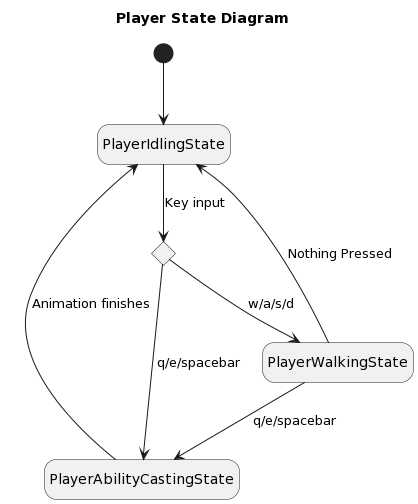

The diagram above was rendered by PlantUML. Its source (embedded in the PNG):
@startuml
hide empty description
title Player State Diagram

state choice <<choice>>


[*] --> PlayerIdlingState

PlayerIdlingState -> choice : Key input
choice --> PlayerWalkingState : w/a/s/d
PlayerWalkingState ---> PlayerIdlingState : Nothing Pressed
choice -> PlayerAbilityCastingState : q/e/spacebar
PlayerWalkingState --> PlayerAbilityCastingState : q/e/spacebar
PlayerAbilityCastingState --> PlayerIdlingState : Animation finishes
@enduml